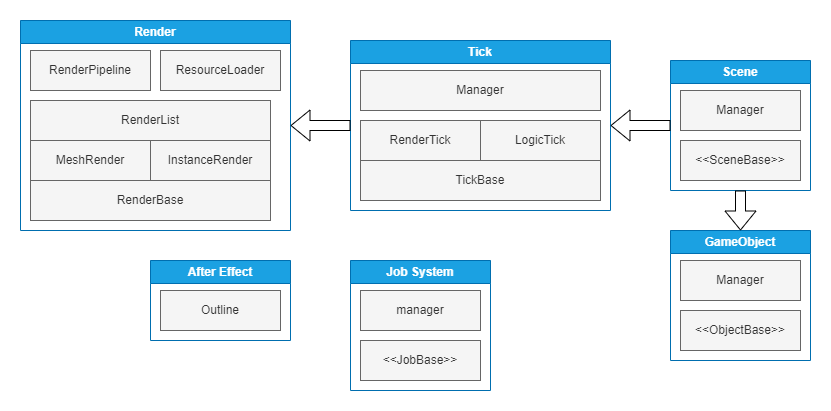

The diagram above was exported from draw.io. Its source (the exported page's mxGraphModel, read from the mxfile embedded in the PNG):
<mxGraphModel dx="1596" dy="303" grid="1" gridSize="10" guides="1" tooltips="1" connect="1" arrows="1" fold="1" page="1" pageScale="1" pageWidth="850" pageHeight="1100" background="#ffffff" math="0" shadow="0">
  <root>
    <mxCell id="0" />
    <mxCell id="1" parent="0" />
    <mxCell id="2" value="Render" style="swimlane;whiteSpace=wrap;html=1;fillColor=#1ba1e2;fontColor=#ffffff;strokeColor=#006EAF;" vertex="1" parent="1">
      <mxGeometry x="-80" y="280" width="270" height="210" as="geometry">
        <mxRectangle x="490" y="-220" width="80" height="30" as="alternateBounds" />
      </mxGeometry>
    </mxCell>
    <mxCell id="3" value="RenderBase" style="whiteSpace=wrap;html=1;fillColor=#f5f5f5;fontColor=#333333;strokeColor=#666666;" vertex="1" parent="2">
      <mxGeometry x="10" y="160" width="240" height="40" as="geometry" />
    </mxCell>
    <mxCell id="4" value="MeshRender" style="whiteSpace=wrap;html=1;fillColor=#f5f5f5;fontColor=#333333;strokeColor=#666666;" vertex="1" parent="2">
      <mxGeometry x="10" y="120" width="120" height="40" as="geometry" />
    </mxCell>
    <mxCell id="22" value="RenderPipeline" style="whiteSpace=wrap;html=1;fillColor=#f5f5f5;fontColor=#333333;strokeColor=#666666;" vertex="1" parent="2">
      <mxGeometry x="10" y="30" width="120" height="40" as="geometry" />
    </mxCell>
    <mxCell id="23" value="RenderList" style="whiteSpace=wrap;html=1;fillColor=#f5f5f5;fontColor=#333333;strokeColor=#666666;" vertex="1" parent="2">
      <mxGeometry x="10" y="80" width="240" height="40" as="geometry" />
    </mxCell>
    <mxCell id="24" value="InstanceRender" style="whiteSpace=wrap;html=1;fillColor=#f5f5f5;fontColor=#333333;strokeColor=#666666;" vertex="1" parent="2">
      <mxGeometry x="130" y="120" width="120" height="40" as="geometry" />
    </mxCell>
    <mxCell id="25" value="ResourceLoader" style="whiteSpace=wrap;html=1;fillColor=#f5f5f5;fontColor=#333333;strokeColor=#666666;" vertex="1" parent="2">
      <mxGeometry x="140" y="30" width="120" height="40" as="geometry" />
    </mxCell>
    <mxCell id="5" value="Tick" style="swimlane;whiteSpace=wrap;html=1;fillColor=#1ba1e2;fontColor=#ffffff;strokeColor=#006EAF;" vertex="1" parent="1">
      <mxGeometry x="250" y="300" width="260" height="170" as="geometry">
        <mxRectangle x="30" y="-220" width="60" height="30" as="alternateBounds" />
      </mxGeometry>
    </mxCell>
    <mxCell id="6" value="Manager" style="whiteSpace=wrap;html=1;fillColor=#f5f5f5;fontColor=#333333;strokeColor=#666666;" vertex="1" parent="5">
      <mxGeometry x="10" y="30" width="240" height="40" as="geometry" />
    </mxCell>
    <mxCell id="7" value="LogicTick" style="whiteSpace=wrap;html=1;fillColor=#f5f5f5;fontColor=#333333;strokeColor=#666666;" vertex="1" parent="5">
      <mxGeometry x="130" y="80" width="120" height="40" as="geometry" />
    </mxCell>
    <mxCell id="20" value="RenderTick" style="whiteSpace=wrap;html=1;fillColor=#f5f5f5;fontColor=#333333;strokeColor=#666666;" vertex="1" parent="5">
      <mxGeometry x="10" y="80" width="120" height="40" as="geometry" />
    </mxCell>
    <mxCell id="21" value="TickBase" style="whiteSpace=wrap;html=1;fillColor=#f5f5f5;fontColor=#333333;strokeColor=#666666;" vertex="1" parent="5">
      <mxGeometry x="10" y="120" width="240" height="40" as="geometry" />
    </mxCell>
    <mxCell id="8" value="Scene" style="swimlane;whiteSpace=wrap;html=1;fillColor=#1ba1e2;fontColor=#ffffff;strokeColor=#006EAF;" vertex="1" parent="1">
      <mxGeometry x="570" y="320" width="140" height="130" as="geometry">
        <mxRectangle x="320" y="-220" width="80" height="30" as="alternateBounds" />
      </mxGeometry>
    </mxCell>
    <mxCell id="9" value="Manager" style="whiteSpace=wrap;html=1;fillColor=#f5f5f5;fontColor=#333333;strokeColor=#666666;" vertex="1" parent="8">
      <mxGeometry x="10" y="30" width="120" height="40" as="geometry" />
    </mxCell>
    <mxCell id="10" value="&amp;lt;&amp;lt;SceneBase&amp;gt;&amp;gt;" style="whiteSpace=wrap;html=1;fillColor=#f5f5f5;fontColor=#333333;strokeColor=#666666;" vertex="1" parent="8">
      <mxGeometry x="10" y="80" width="120" height="40" as="geometry" />
    </mxCell>
    <mxCell id="11" value="GameObject" style="swimlane;whiteSpace=wrap;html=1;fillColor=#1ba1e2;fontColor=#ffffff;strokeColor=#006EAF;" vertex="1" parent="1">
      <mxGeometry x="570" y="490" width="140" height="130" as="geometry" />
    </mxCell>
    <mxCell id="12" value="Manager" style="whiteSpace=wrap;html=1;fillColor=#f5f5f5;fontColor=#333333;strokeColor=#666666;" vertex="1" parent="11">
      <mxGeometry x="10" y="30" width="120" height="40" as="geometry" />
    </mxCell>
    <mxCell id="13" value="&amp;lt;&amp;lt;ObjectBase&amp;gt;&amp;gt;" style="whiteSpace=wrap;html=1;fillColor=#f5f5f5;fontColor=#333333;strokeColor=#666666;" vertex="1" parent="11">
      <mxGeometry x="10" y="80" width="120" height="40" as="geometry" />
    </mxCell>
    <mxCell id="14" value="Job System" style="swimlane;whiteSpace=wrap;html=1;fillColor=#1ba1e2;fontColor=#ffffff;strokeColor=#006EAF;" vertex="1" parent="1">
      <mxGeometry x="250" y="520" width="140" height="130" as="geometry" />
    </mxCell>
    <mxCell id="15" value="manager" style="whiteSpace=wrap;html=1;fillColor=#f5f5f5;fontColor=#333333;strokeColor=#666666;" vertex="1" parent="14">
      <mxGeometry x="10" y="30" width="120" height="40" as="geometry" />
    </mxCell>
    <mxCell id="16" value="&amp;lt;&amp;lt;JobBase&amp;gt;&amp;gt;" style="whiteSpace=wrap;html=1;fillColor=#f5f5f5;fontColor=#333333;strokeColor=#666666;" vertex="1" parent="14">
      <mxGeometry x="10" y="80" width="120" height="40" as="geometry" />
    </mxCell>
    <mxCell id="17" value="After Effect" style="swimlane;whiteSpace=wrap;html=1;fillColor=#1ba1e2;fontColor=#ffffff;strokeColor=#006EAF;" vertex="1" parent="1">
      <mxGeometry x="50" y="520" width="140" height="80" as="geometry" />
    </mxCell>
    <mxCell id="18" value="Outline" style="whiteSpace=wrap;html=1;fillColor=#f5f5f5;fontColor=#333333;strokeColor=#666666;" vertex="1" parent="17">
      <mxGeometry x="10" y="30" width="120" height="40" as="geometry" />
    </mxCell>
    <mxCell id="30" value="" style="shape=flexArrow;endArrow=classic;html=1;entryX=1;entryY=0.5;entryDx=0;entryDy=0;strokeColor=#000000;exitX=0;exitY=0.5;exitDx=0;exitDy=0;" edge="1" parent="1" source="5" target="2">
      <mxGeometry width="50" height="50" relative="1" as="geometry">
        <mxPoint x="280" y="410" as="sourcePoint" />
        <mxPoint x="360" y="350" as="targetPoint" />
      </mxGeometry>
    </mxCell>
    <mxCell id="31" value="" style="shape=flexArrow;endArrow=classic;html=1;strokeColor=#000000;entryX=1;entryY=0.5;entryDx=0;entryDy=0;exitX=0;exitY=0.5;exitDx=0;exitDy=0;" edge="1" parent="1" source="8" target="5">
      <mxGeometry width="50" height="50" relative="1" as="geometry">
        <mxPoint x="460" y="370" as="sourcePoint" />
        <mxPoint x="510" y="320" as="targetPoint" />
      </mxGeometry>
    </mxCell>
    <mxCell id="32" value="" style="shape=flexArrow;endArrow=classic;html=1;strokeColor=#000000;entryX=0.5;entryY=0;entryDx=0;entryDy=0;exitX=0.5;exitY=1;exitDx=0;exitDy=0;" edge="1" parent="1" source="8" target="11">
      <mxGeometry width="50" height="50" relative="1" as="geometry">
        <mxPoint x="740" y="470" as="sourcePoint" />
        <mxPoint x="540" y="430" as="targetPoint" />
      </mxGeometry>
    </mxCell>
  </root>
</mxGraphModel>